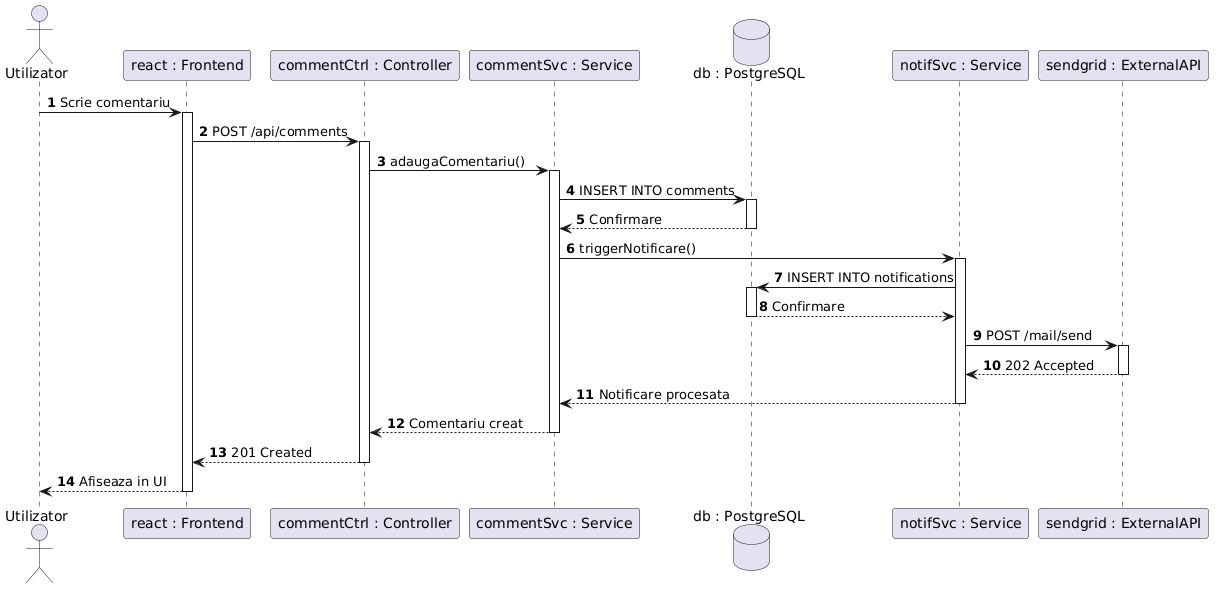

The diagram above was rendered by PlantUML. Its source (embedded in the PNG):
@startuml
autonumber

' Aici definim exact ce scrie in cutiile de sus:
actor "Utilizator" as user
participant "react : Frontend" as react
participant "commentCtrl : Controller" as controller
participant "commentSvc : Service" as c_service
database "db : PostgreSQL" as db
participant "notifSvc : Service" as n_service
participant "sendgrid : ExternalAPI" as sendgrid

' Pasul 1 si 2 (Utilizator -> UI -> Controller)
user -> react : Scrie comentariu
activate react

react -> controller : POST /api/comments
activate controller

' Pasul 3 (Controller -> Service principal)
controller -> c_service : adaugaComentariu()
activate c_service

' Pasul 4 si 5 (Service principal -> DB)
c_service -> db : INSERT INTO comments
activate db
db --> c_service : Confirmare
deactivate db

' Pasul 6 (Service principal cheama Service secundar pt notificare)
c_service -> n_service : triggerNotificare()
activate n_service

' Pasul 7 si 8 (Service secundar -> DB pt a salva notificarea)
n_service -> db : INSERT INTO notifications
activate db
db --> n_service : Confirmare
deactivate db

' Pasul 9 si 10 (Service secundar -> API Extern)
n_service -> sendgrid : POST /mail/send
activate sendgrid
sendgrid --> n_service : 202 Accepted
deactivate sendgrid

' Păşii de intoarcere 11, 12, 13, 14 (Se inchide bucla)
n_service --> c_service : Notificare procesata
deactivate n_service

c_service --> controller : Comentariu creat
deactivate c_service

controller --> react : 201 Created
deactivate controller

react --> user : Afiseaza in UI
deactivate react
@enduml